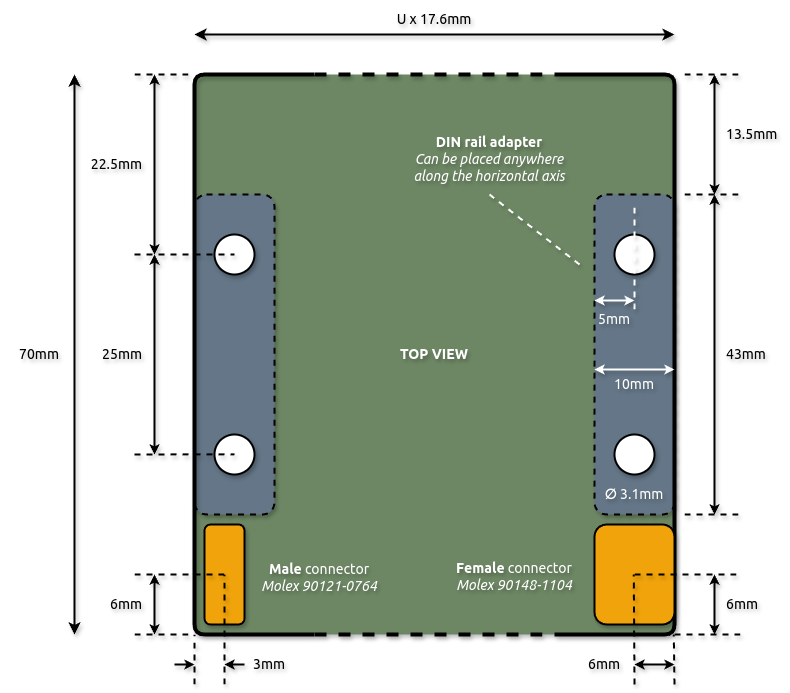

The diagram above was exported from draw.io. Its source (the exported page's mxGraphModel, read from the mxfile embedded in the PNG):
<mxGraphModel dx="2284" dy="1889" grid="1" gridSize="10" guides="1" tooltips="1" connect="1" arrows="1" fold="1" page="1" pageScale="1" pageWidth="850" pageHeight="1100" math="0" shadow="0">
  <root>
    <mxCell id="0" />
    <mxCell id="1" parent="0" />
    <mxCell id="1Dm9SyTIsZ8iR95PInIW-1" value="" style="rounded=1;whiteSpace=wrap;html=1;arcSize=2;fillColor=#6d8764;strokeColor=none;fontColor=#ffffff;shadow=1;textShadow=1;" parent="1" vertex="1">
      <mxGeometry x="100" y="50" width="480" height="560" as="geometry" />
    </mxCell>
    <mxCell id="1Dm9SyTIsZ8iR95PInIW-2" value="" style="rounded=1;whiteSpace=wrap;html=1;fillColor=#647687;fontColor=#ffffff;strokeColor=default;dashed=1;shadow=1;textShadow=1;strokeWidth=2;" parent="1" vertex="1">
      <mxGeometry x="100" y="170" width="80" height="320" as="geometry" />
    </mxCell>
    <mxCell id="1Dm9SyTIsZ8iR95PInIW-3" value="" style="rounded=1;whiteSpace=wrap;html=1;fillColor=#647687;fontColor=#ffffff;strokeColor=default;dashed=1;shadow=1;textShadow=1;strokeWidth=2;" parent="1" vertex="1">
      <mxGeometry x="500" y="170" width="80" height="320" as="geometry" />
    </mxCell>
    <mxCell id="1Dm9SyTIsZ8iR95PInIW-4" value="" style="endArrow=none;html=1;rounded=1;strokeWidth=4;shadow=1;textShadow=1;entryX=0.25;entryY=0;entryDx=0;entryDy=0;exitX=0.25;exitY=1;exitDx=0;exitDy=0;" parent="1" source="1Dm9SyTIsZ8iR95PInIW-1" target="1Dm9SyTIsZ8iR95PInIW-1" edge="1">
      <mxGeometry width="50" height="50" relative="1" as="geometry">
        <mxPoint x="160" y="330" as="sourcePoint" />
        <mxPoint x="160" y="50" as="targetPoint" />
        <Array as="points">
          <mxPoint x="100" y="610" />
          <mxPoint x="100" y="50" />
        </Array>
      </mxGeometry>
    </mxCell>
    <mxCell id="1Dm9SyTIsZ8iR95PInIW-5" value="" style="endArrow=none;html=1;rounded=1;strokeWidth=4;shadow=1;textShadow=1;exitX=0.75;exitY=1;exitDx=0;exitDy=0;entryX=0.75;entryY=0;entryDx=0;entryDy=0;" parent="1" source="1Dm9SyTIsZ8iR95PInIW-1" target="1Dm9SyTIsZ8iR95PInIW-1" edge="1">
      <mxGeometry width="50" height="50" relative="1" as="geometry">
        <mxPoint x="280" y="330" as="sourcePoint" />
        <mxPoint x="490" y="50" as="targetPoint" />
        <Array as="points">
          <mxPoint x="580" y="610" />
          <mxPoint x="580" y="50" />
        </Array>
      </mxGeometry>
    </mxCell>
    <mxCell id="1Dm9SyTIsZ8iR95PInIW-6" value="" style="endArrow=none;dashed=1;html=1;rounded=0;strokeWidth=4;shadow=1;textShadow=1;entryX=0.75;entryY=0;entryDx=0;entryDy=0;exitX=0.25;exitY=0;exitDx=0;exitDy=0;" parent="1" source="1Dm9SyTIsZ8iR95PInIW-1" target="1Dm9SyTIsZ8iR95PInIW-1" edge="1">
      <mxGeometry width="50" height="50" relative="1" as="geometry">
        <mxPoint x="260" y="-100" as="sourcePoint" />
        <mxPoint x="280" y="50" as="targetPoint" />
      </mxGeometry>
    </mxCell>
    <mxCell id="1Dm9SyTIsZ8iR95PInIW-7" value="" style="endArrow=none;dashed=1;html=1;rounded=0;strokeWidth=4;shadow=1;textShadow=1;entryX=0.75;entryY=1;entryDx=0;entryDy=0;exitX=0.25;exitY=1;exitDx=0;exitDy=0;" parent="1" source="1Dm9SyTIsZ8iR95PInIW-1" target="1Dm9SyTIsZ8iR95PInIW-1" edge="1">
      <mxGeometry width="50" height="50" relative="1" as="geometry">
        <mxPoint x="240" y="670" as="sourcePoint" />
        <mxPoint x="340" y="610" as="targetPoint" />
      </mxGeometry>
    </mxCell>
    <mxCell id="1Dm9SyTIsZ8iR95PInIW-11" value="" style="ellipse;whiteSpace=wrap;html=1;aspect=fixed;shadow=1;textShadow=1;strokeWidth=2;" parent="1" vertex="1">
      <mxGeometry x="520" y="210" width="40" height="40" as="geometry" />
    </mxCell>
    <mxCell id="1Dm9SyTIsZ8iR95PInIW-12" value="" style="rounded=1;whiteSpace=wrap;html=1;fillColor=#f0a30a;fontColor=#000000;strokeColor=default;shadow=1;textShadow=1;strokeWidth=2;" parent="1" vertex="1">
      <mxGeometry x="500" y="500" width="80" height="100" as="geometry" />
    </mxCell>
    <mxCell id="1Dm9SyTIsZ8iR95PInIW-13" value="" style="rounded=1;whiteSpace=wrap;html=1;fillColor=#f0a30a;fontColor=#000000;strokeColor=default;shadow=1;textShadow=1;strokeWidth=2;" parent="1" vertex="1">
      <mxGeometry x="110" y="500" width="40" height="100" as="geometry" />
    </mxCell>
    <mxCell id="1Dm9SyTIsZ8iR95PInIW-14" value="" style="endArrow=classic;startArrow=classic;html=1;rounded=0;shadow=1;textShadow=1;strokeWidth=2;" parent="1" edge="1">
      <mxGeometry width="50" height="50" relative="1" as="geometry">
        <mxPoint x="100" y="10" as="sourcePoint" />
        <mxPoint x="580" y="10" as="targetPoint" />
      </mxGeometry>
    </mxCell>
    <mxCell id="1Dm9SyTIsZ8iR95PInIW-15" value="U x 17.6mm" style="text;html=1;strokeColor=none;fillColor=none;align=center;verticalAlign=middle;whiteSpace=wrap;rounded=0;fontFamily=ubuntu;fontSize=14;shadow=1;textShadow=1;" parent="1" vertex="1">
      <mxGeometry x="290" y="-20" width="100" height="30" as="geometry" />
    </mxCell>
    <mxCell id="1Dm9SyTIsZ8iR95PInIW-16" value="&lt;b style=&quot;font-size: 14px;&quot;&gt;DIN rail adapter&lt;/b&gt;&lt;br style=&quot;font-size: 14px;&quot;&gt;&lt;i style=&quot;font-size: 14px;&quot;&gt;Can be placed anywhere&lt;br style=&quot;font-size: 14px;&quot;&gt;along the horizontal axis&lt;/i&gt;" style="text;html=1;strokeColor=none;fillColor=none;align=center;verticalAlign=middle;whiteSpace=wrap;rounded=0;fontFamily=ubuntu;fontSize=14;fontColor=#FFFFFF;shadow=1;textShadow=1;spacing=2;" parent="1" vertex="1">
      <mxGeometry x="300" y="100" width="190" height="70" as="geometry" />
    </mxCell>
    <mxCell id="1Dm9SyTIsZ8iR95PInIW-17" value="" style="endArrow=none;html=1;rounded=0;entryX=0.5;entryY=1;entryDx=0;entryDy=0;strokeColor=#FFFFFF;dashed=1;shadow=1;textShadow=1;strokeWidth=2;" parent="1" target="1Dm9SyTIsZ8iR95PInIW-16" edge="1">
      <mxGeometry width="50" height="50" relative="1" as="geometry">
        <mxPoint x="485" y="240" as="sourcePoint" />
        <mxPoint x="690" y="730" as="targetPoint" />
      </mxGeometry>
    </mxCell>
    <mxCell id="1Dm9SyTIsZ8iR95PInIW-18" value="" style="endArrow=classic;startArrow=classic;html=1;rounded=0;shadow=1;textShadow=1;strokeWidth=2;" parent="1" edge="1">
      <mxGeometry width="50" height="50" relative="1" as="geometry">
        <mxPoint x="-20" y="610" as="sourcePoint" />
        <mxPoint x="-20" y="50" as="targetPoint" />
      </mxGeometry>
    </mxCell>
    <mxCell id="1Dm9SyTIsZ8iR95PInIW-19" value="70mm" style="text;html=1;strokeColor=none;fillColor=none;align=center;verticalAlign=middle;whiteSpace=wrap;rounded=0;fontFamily=ubuntu;fontSize=14;shadow=1;textShadow=1;" parent="1" vertex="1">
      <mxGeometry x="-90" y="310" width="70" height="40" as="geometry" />
    </mxCell>
    <mxCell id="1Dm9SyTIsZ8iR95PInIW-20" value="&lt;b style=&quot;font-size: 14px;&quot;&gt;Male&lt;/b&gt; connector&lt;br style=&quot;font-size: 14px;&quot;&gt;&lt;i style=&quot;font-size: 14px;&quot;&gt;Molex 90121-0764&lt;/i&gt;" style="text;html=1;strokeColor=none;fillColor=none;align=center;verticalAlign=middle;whiteSpace=wrap;rounded=0;fontFamily=ubuntu;fontSize=14;fontColor=#FFFFFF;shadow=1;textShadow=1;" parent="1" vertex="1">
      <mxGeometry x="150" y="515" width="150" height="75" as="geometry" />
    </mxCell>
    <mxCell id="1Dm9SyTIsZ8iR95PInIW-21" value="&lt;b style=&quot;font-size: 14px;&quot;&gt;Female&lt;/b&gt; connector&lt;br style=&quot;font-size: 14px;&quot;&gt;&lt;i style=&quot;font-size: 14px;&quot;&gt;Molex 90148-1104&lt;/i&gt;" style="text;html=1;strokeColor=none;fillColor=none;align=center;verticalAlign=middle;whiteSpace=wrap;rounded=0;fontFamily=ubuntu;fontSize=14;fontColor=#FFFFFF;shadow=1;textShadow=1;" parent="1" vertex="1">
      <mxGeometry x="350" y="513" width="140" height="77" as="geometry" />
    </mxCell>
    <mxCell id="1Dm9SyTIsZ8iR95PInIW-22" value="" style="endArrow=none;dashed=1;html=1;strokeWidth=2;rounded=0;shadow=1;textShadow=1;" parent="1" edge="1">
      <mxGeometry width="50" height="50" relative="1" as="geometry">
        <mxPoint x="540" y="660" as="sourcePoint" />
        <mxPoint x="539.29" y="550" as="targetPoint" />
      </mxGeometry>
    </mxCell>
    <mxCell id="1Dm9SyTIsZ8iR95PInIW-23" value="" style="endArrow=none;dashed=1;html=1;strokeWidth=2;rounded=0;shadow=1;textShadow=1;" parent="1" edge="1">
      <mxGeometry width="50" height="50" relative="1" as="geometry">
        <mxPoint x="540" y="550" as="sourcePoint" />
        <mxPoint x="646" y="550" as="targetPoint" />
      </mxGeometry>
    </mxCell>
    <mxCell id="1Dm9SyTIsZ8iR95PInIW-24" value="" style="endArrow=none;dashed=1;html=1;strokeWidth=2;rounded=0;shadow=1;textShadow=1;" parent="1" edge="1">
      <mxGeometry width="50" height="50" relative="1" as="geometry">
        <mxPoint x="580" y="610" as="sourcePoint" />
        <mxPoint x="650" y="610" as="targetPoint" />
      </mxGeometry>
    </mxCell>
    <mxCell id="1Dm9SyTIsZ8iR95PInIW-25" value="" style="endArrow=classic;startArrow=classic;html=1;rounded=0;endSize=4;startSize=4;shadow=1;textShadow=1;strokeWidth=2;" parent="1" edge="1">
      <mxGeometry width="50" height="50" relative="1" as="geometry">
        <mxPoint x="620" y="610" as="sourcePoint" />
        <mxPoint x="620" y="550" as="targetPoint" />
      </mxGeometry>
    </mxCell>
    <mxCell id="1Dm9SyTIsZ8iR95PInIW-26" value="" style="endArrow=none;dashed=1;html=1;strokeWidth=2;rounded=0;shadow=1;textShadow=1;" parent="1" edge="1">
      <mxGeometry width="50" height="50" relative="1" as="geometry">
        <mxPoint x="580" y="660" as="sourcePoint" />
        <mxPoint x="579.29" y="610" as="targetPoint" />
      </mxGeometry>
    </mxCell>
    <mxCell id="1Dm9SyTIsZ8iR95PInIW-27" value="" style="endArrow=classic;startArrow=classic;html=1;rounded=0;endSize=4;startSize=4;shadow=1;textShadow=1;strokeWidth=2;" parent="1" edge="1">
      <mxGeometry width="50" height="50" relative="1" as="geometry">
        <mxPoint x="540" y="640" as="sourcePoint" />
        <mxPoint x="580" y="640" as="targetPoint" />
      </mxGeometry>
    </mxCell>
    <mxCell id="1Dm9SyTIsZ8iR95PInIW-28" value="6mm" style="text;html=1;strokeColor=none;fillColor=none;align=left;verticalAlign=middle;whiteSpace=wrap;rounded=0;fontFamily=ubuntu;fontSize=14;shadow=1;textShadow=1;" parent="1" vertex="1">
      <mxGeometry x="630" y="570" width="50" height="20" as="geometry" />
    </mxCell>
    <mxCell id="1Dm9SyTIsZ8iR95PInIW-29" value="6mm" style="text;html=1;strokeColor=none;fillColor=none;align=center;verticalAlign=middle;whiteSpace=wrap;rounded=0;fontFamily=ubuntu;fontSize=14;shadow=1;textShadow=1;" parent="1" vertex="1">
      <mxGeometry x="490" y="630" width="40" height="20" as="geometry" />
    </mxCell>
    <mxCell id="1Dm9SyTIsZ8iR95PInIW-30" value="" style="endArrow=none;dashed=1;html=1;strokeWidth=2;rounded=0;shadow=1;textShadow=1;" parent="1" edge="1">
      <mxGeometry width="50" height="50" relative="1" as="geometry">
        <mxPoint x="40" y="550" as="sourcePoint" />
        <mxPoint x="130" y="550" as="targetPoint" />
      </mxGeometry>
    </mxCell>
    <mxCell id="1Dm9SyTIsZ8iR95PInIW-32" value="" style="endArrow=none;dashed=1;html=1;strokeWidth=2;rounded=0;shadow=1;textShadow=1;" parent="1" edge="1">
      <mxGeometry width="50" height="50" relative="1" as="geometry">
        <mxPoint x="40" y="610" as="sourcePoint" />
        <mxPoint x="100" y="610" as="targetPoint" />
      </mxGeometry>
    </mxCell>
    <mxCell id="1Dm9SyTIsZ8iR95PInIW-33" value="" style="endArrow=none;dashed=1;html=1;strokeWidth=2;rounded=0;shadow=1;textShadow=1;" parent="1" edge="1">
      <mxGeometry width="50" height="50" relative="1" as="geometry">
        <mxPoint x="100" y="660" as="sourcePoint" />
        <mxPoint x="100" y="610" as="targetPoint" />
      </mxGeometry>
    </mxCell>
    <mxCell id="1Dm9SyTIsZ8iR95PInIW-34" value="" style="endArrow=classic;startArrow=classic;html=1;rounded=0;endSize=4;startSize=4;shadow=1;textShadow=1;strokeWidth=2;" parent="1" edge="1">
      <mxGeometry width="50" height="50" relative="1" as="geometry">
        <mxPoint x="60" y="610" as="sourcePoint" />
        <mxPoint x="60" y="550" as="targetPoint" />
      </mxGeometry>
    </mxCell>
    <mxCell id="1Dm9SyTIsZ8iR95PInIW-35" value="6mm" style="text;html=1;strokeColor=none;fillColor=none;align=right;verticalAlign=middle;whiteSpace=wrap;rounded=0;fontFamily=ubuntu;fontSize=14;shadow=1;textShadow=1;" parent="1" vertex="1">
      <mxGeometry y="570" width="50" height="20" as="geometry" />
    </mxCell>
    <mxCell id="1Dm9SyTIsZ8iR95PInIW-36" value="3mm" style="text;html=1;strokeColor=none;fillColor=none;align=center;verticalAlign=middle;whiteSpace=wrap;rounded=0;fontFamily=ubuntu;fontSize=14;shadow=1;textShadow=1;" parent="1" vertex="1">
      <mxGeometry x="150" y="630" width="50" height="20" as="geometry" />
    </mxCell>
    <mxCell id="1Dm9SyTIsZ8iR95PInIW-37" value="" style="endArrow=classic;html=1;rounded=0;endSize=4;shadow=1;textShadow=1;strokeWidth=2;" parent="1" edge="1">
      <mxGeometry width="50" height="50" relative="1" as="geometry">
        <mxPoint x="80" y="640" as="sourcePoint" />
        <mxPoint x="100" y="640" as="targetPoint" />
      </mxGeometry>
    </mxCell>
    <mxCell id="1Dm9SyTIsZ8iR95PInIW-38" value="" style="endArrow=classic;html=1;rounded=0;endSize=4;startSize=4;shadow=1;textShadow=1;strokeWidth=2;exitX=0;exitY=0.5;exitDx=0;exitDy=0;" parent="1" source="1Dm9SyTIsZ8iR95PInIW-36" edge="1">
      <mxGeometry width="50" height="50" relative="1" as="geometry">
        <mxPoint x="147.5" y="639.92" as="sourcePoint" />
        <mxPoint x="130" y="640" as="targetPoint" />
      </mxGeometry>
    </mxCell>
    <mxCell id="1Dm9SyTIsZ8iR95PInIW-39" value="" style="endArrow=none;dashed=1;html=1;strokeWidth=2;rounded=0;shadow=1;textShadow=1;" parent="1" edge="1">
      <mxGeometry width="50" height="50" relative="1" as="geometry">
        <mxPoint x="590" y="490" as="sourcePoint" />
        <mxPoint x="650" y="490" as="targetPoint" />
      </mxGeometry>
    </mxCell>
    <mxCell id="1Dm9SyTIsZ8iR95PInIW-40" value="" style="endArrow=none;dashed=1;html=1;strokeWidth=2;rounded=0;shadow=1;textShadow=1;" parent="1" edge="1">
      <mxGeometry width="50" height="50" relative="1" as="geometry">
        <mxPoint x="590" y="170" as="sourcePoint" />
        <mxPoint x="650" y="170" as="targetPoint" />
      </mxGeometry>
    </mxCell>
    <mxCell id="1Dm9SyTIsZ8iR95PInIW-41" value="" style="endArrow=classic;startArrow=classic;html=1;rounded=0;endSize=4;startSize=4;shadow=1;textShadow=1;strokeWidth=2;" parent="1" edge="1">
      <mxGeometry width="50" height="50" relative="1" as="geometry">
        <mxPoint x="620" y="490" as="sourcePoint" />
        <mxPoint x="620" y="170" as="targetPoint" />
      </mxGeometry>
    </mxCell>
    <mxCell id="1Dm9SyTIsZ8iR95PInIW-42" value="43mm" style="text;html=1;strokeColor=none;fillColor=none;align=left;verticalAlign=middle;whiteSpace=wrap;rounded=0;fontFamily=ubuntu;fontSize=14;shadow=1;textShadow=1;" parent="1" vertex="1">
      <mxGeometry x="630" y="315" width="60" height="30" as="geometry" />
    </mxCell>
    <mxCell id="1Dm9SyTIsZ8iR95PInIW-43" value="" style="endArrow=none;dashed=1;html=1;strokeWidth=2;rounded=0;shadow=1;textShadow=1;" parent="1" edge="1">
      <mxGeometry width="50" height="50" relative="1" as="geometry">
        <mxPoint x="590" y="50" as="sourcePoint" />
        <mxPoint x="650" y="50" as="targetPoint" />
      </mxGeometry>
    </mxCell>
    <mxCell id="1Dm9SyTIsZ8iR95PInIW-44" value="" style="endArrow=classic;startArrow=classic;html=1;rounded=0;endSize=4;startSize=4;shadow=1;textShadow=1;strokeWidth=2;" parent="1" edge="1">
      <mxGeometry width="50" height="50" relative="1" as="geometry">
        <mxPoint x="620" y="170" as="sourcePoint" />
        <mxPoint x="620" y="50" as="targetPoint" />
      </mxGeometry>
    </mxCell>
    <mxCell id="1Dm9SyTIsZ8iR95PInIW-45" value="13.5mm" style="text;html=1;strokeColor=none;fillColor=none;align=left;verticalAlign=middle;whiteSpace=wrap;rounded=0;fontFamily=ubuntu;fontSize=14;shadow=1;textShadow=1;" parent="1" vertex="1">
      <mxGeometry x="630" y="90" width="60" height="40" as="geometry" />
    </mxCell>
    <mxCell id="1Dm9SyTIsZ8iR95PInIW-46" value="" style="endArrow=classic;startArrow=classic;html=1;rounded=0;endSize=4;startSize=4;entryX=1;entryY=0.5;entryDx=0;entryDy=0;exitX=0;exitY=0.5;exitDx=0;exitDy=0;strokeColor=#FFFFFF;shadow=1;textShadow=1;strokeWidth=2;" parent="1" edge="1">
      <mxGeometry width="50" height="50" relative="1" as="geometry">
        <mxPoint x="500" y="345" as="sourcePoint" />
        <mxPoint x="580" y="345" as="targetPoint" />
      </mxGeometry>
    </mxCell>
    <mxCell id="1Dm9SyTIsZ8iR95PInIW-47" value="10mm" style="text;html=1;strokeColor=none;fillColor=none;align=center;verticalAlign=middle;whiteSpace=wrap;rounded=0;fontFamily=ubuntu;fontSize=14;fontColor=#FFFFFF;shadow=1;textShadow=1;" parent="1" vertex="1">
      <mxGeometry x="520" y="350" width="40" height="20" as="geometry" />
    </mxCell>
    <mxCell id="1Dm9SyTIsZ8iR95PInIW-48" value="&lt;b style=&quot;font-size: 14px;&quot;&gt;TOP VIEW&lt;/b&gt;" style="text;html=1;strokeColor=none;fillColor=none;align=center;verticalAlign=middle;whiteSpace=wrap;rounded=0;fontFamily=ubuntu;fontSize=14;fontColor=#FFFFFF;shadow=1;textShadow=1;" parent="1" vertex="1">
      <mxGeometry x="290" y="310" width="100" height="40" as="geometry" />
    </mxCell>
    <mxCell id="1Dm9SyTIsZ8iR95PInIW-51" value="" style="endArrow=classic;startArrow=classic;html=1;rounded=0;endSize=4;startSize=4;shadow=1;textShadow=1;strokeWidth=2;" parent="1" edge="1">
      <mxGeometry width="50" height="50" relative="1" as="geometry">
        <mxPoint x="60" y="430" as="sourcePoint" />
        <mxPoint x="60" y="230" as="targetPoint" />
      </mxGeometry>
    </mxCell>
    <mxCell id="1Dm9SyTIsZ8iR95PInIW-52" value="" style="endArrow=none;dashed=1;html=1;strokeWidth=2;rounded=0;shadow=1;textShadow=1;" parent="1" edge="1">
      <mxGeometry width="50" height="50" relative="1" as="geometry">
        <mxPoint x="40" y="50" as="sourcePoint" />
        <mxPoint x="100" y="50" as="targetPoint" />
      </mxGeometry>
    </mxCell>
    <mxCell id="1Dm9SyTIsZ8iR95PInIW-53" value="" style="endArrow=classic;startArrow=classic;html=1;rounded=0;endSize=4;startSize=4;shadow=1;textShadow=1;strokeWidth=2;" parent="1" edge="1">
      <mxGeometry width="50" height="50" relative="1" as="geometry">
        <mxPoint x="60" y="230" as="sourcePoint" />
        <mxPoint x="60" y="50" as="targetPoint" />
      </mxGeometry>
    </mxCell>
    <mxCell id="1Dm9SyTIsZ8iR95PInIW-54" value="22.5mm" style="text;html=1;strokeColor=none;fillColor=none;align=right;verticalAlign=middle;whiteSpace=wrap;rounded=0;fontFamily=ubuntu;fontSize=14;shadow=1;textShadow=1;" parent="1" vertex="1">
      <mxGeometry x="-10" y="120" width="60" height="40" as="geometry" />
    </mxCell>
    <mxCell id="1Dm9SyTIsZ8iR95PInIW-55" value="25mm" style="text;html=1;strokeColor=none;fillColor=none;align=right;verticalAlign=middle;whiteSpace=wrap;rounded=0;fontFamily=ubuntu;fontSize=14;shadow=1;textShadow=1;" parent="1" vertex="1">
      <mxGeometry x="-10" y="310" width="60" height="40" as="geometry" />
    </mxCell>
    <mxCell id="1Dm9SyTIsZ8iR95PInIW-56" value="" style="endArrow=none;dashed=1;html=1;strokeWidth=2;rounded=0;strokeColor=#FFFFFF;shadow=1;textShadow=1;" parent="1" edge="1">
      <mxGeometry width="50" height="50" relative="1" as="geometry">
        <mxPoint x="540" y="285" as="sourcePoint" />
        <mxPoint x="540" y="180" as="targetPoint" />
      </mxGeometry>
    </mxCell>
    <mxCell id="1Dm9SyTIsZ8iR95PInIW-57" value="" style="endArrow=classic;startArrow=classic;html=1;rounded=0;endSize=4;startSize=4;exitX=0;exitY=0.5;exitDx=0;exitDy=0;strokeColor=#FFFFFF;shadow=1;textShadow=1;strokeWidth=2;" parent="1" edge="1">
      <mxGeometry width="50" height="50" relative="1" as="geometry">
        <mxPoint x="500" y="276" as="sourcePoint" />
        <mxPoint x="540" y="276" as="targetPoint" />
      </mxGeometry>
    </mxCell>
    <mxCell id="1Dm9SyTIsZ8iR95PInIW-58" value="5mm" style="text;html=1;strokeColor=none;fillColor=none;align=center;verticalAlign=middle;whiteSpace=wrap;rounded=0;fontFamily=ubuntu;fontSize=14;fontColor=#FFFFFF;shadow=1;textShadow=1;" parent="1" vertex="1">
      <mxGeometry x="500" y="280" width="40" height="30" as="geometry" />
    </mxCell>
    <mxCell id="1Dm9SyTIsZ8iR95PInIW-59" value="&lt;b style=&quot;font-size: 14px;&quot;&gt;∅&lt;/b&gt;&amp;nbsp;3.1mm" style="text;html=1;strokeColor=none;fillColor=none;align=center;verticalAlign=middle;whiteSpace=wrap;rounded=0;fontFamily=ubuntu;fontSize=14;fontColor=#FFFFFF;shadow=1;textShadow=1;" parent="1" vertex="1">
      <mxGeometry x="510" y="450" width="60" height="40" as="geometry" />
    </mxCell>
    <mxCell id="agHR4ksykesaFl_xV89x-1" value="" style="ellipse;whiteSpace=wrap;html=1;aspect=fixed;shadow=1;textShadow=1;strokeWidth=2;" parent="1" vertex="1">
      <mxGeometry x="520" y="410" width="40" height="40" as="geometry" />
    </mxCell>
    <mxCell id="agHR4ksykesaFl_xV89x-2" value="" style="ellipse;whiteSpace=wrap;html=1;aspect=fixed;shadow=1;textShadow=1;strokeWidth=2;" parent="1" vertex="1">
      <mxGeometry x="120" y="410" width="40" height="40" as="geometry" />
    </mxCell>
    <mxCell id="agHR4ksykesaFl_xV89x-3" value="" style="ellipse;whiteSpace=wrap;html=1;aspect=fixed;shadow=1;textShadow=1;strokeWidth=2;" parent="1" vertex="1">
      <mxGeometry x="120" y="210" width="40" height="40" as="geometry" />
    </mxCell>
    <mxCell id="1Dm9SyTIsZ8iR95PInIW-49" value="" style="endArrow=none;dashed=1;html=1;strokeWidth=2;rounded=0;shadow=1;textShadow=1;" parent="1" edge="1">
      <mxGeometry width="50" height="50" relative="1" as="geometry">
        <mxPoint x="40" y="230" as="sourcePoint" />
        <mxPoint x="140" y="230.03" as="targetPoint" />
      </mxGeometry>
    </mxCell>
    <mxCell id="1Dm9SyTIsZ8iR95PInIW-50" value="" style="endArrow=none;dashed=1;html=1;strokeWidth=2;rounded=0;shadow=1;textShadow=1;" parent="1" edge="1">
      <mxGeometry width="50" height="50" relative="1" as="geometry">
        <mxPoint x="40" y="430" as="sourcePoint" />
        <mxPoint x="140" y="429.83000000000004" as="targetPoint" />
      </mxGeometry>
    </mxCell>
    <mxCell id="1Dm9SyTIsZ8iR95PInIW-31" value="" style="endArrow=none;dashed=1;html=1;strokeWidth=2;rounded=0;shadow=1;textShadow=1;" parent="1" edge="1">
      <mxGeometry width="50" height="50" relative="1" as="geometry">
        <mxPoint x="130" y="660" as="sourcePoint" />
        <mxPoint x="130" y="550" as="targetPoint" />
      </mxGeometry>
    </mxCell>
  </root>
</mxGraphModel>